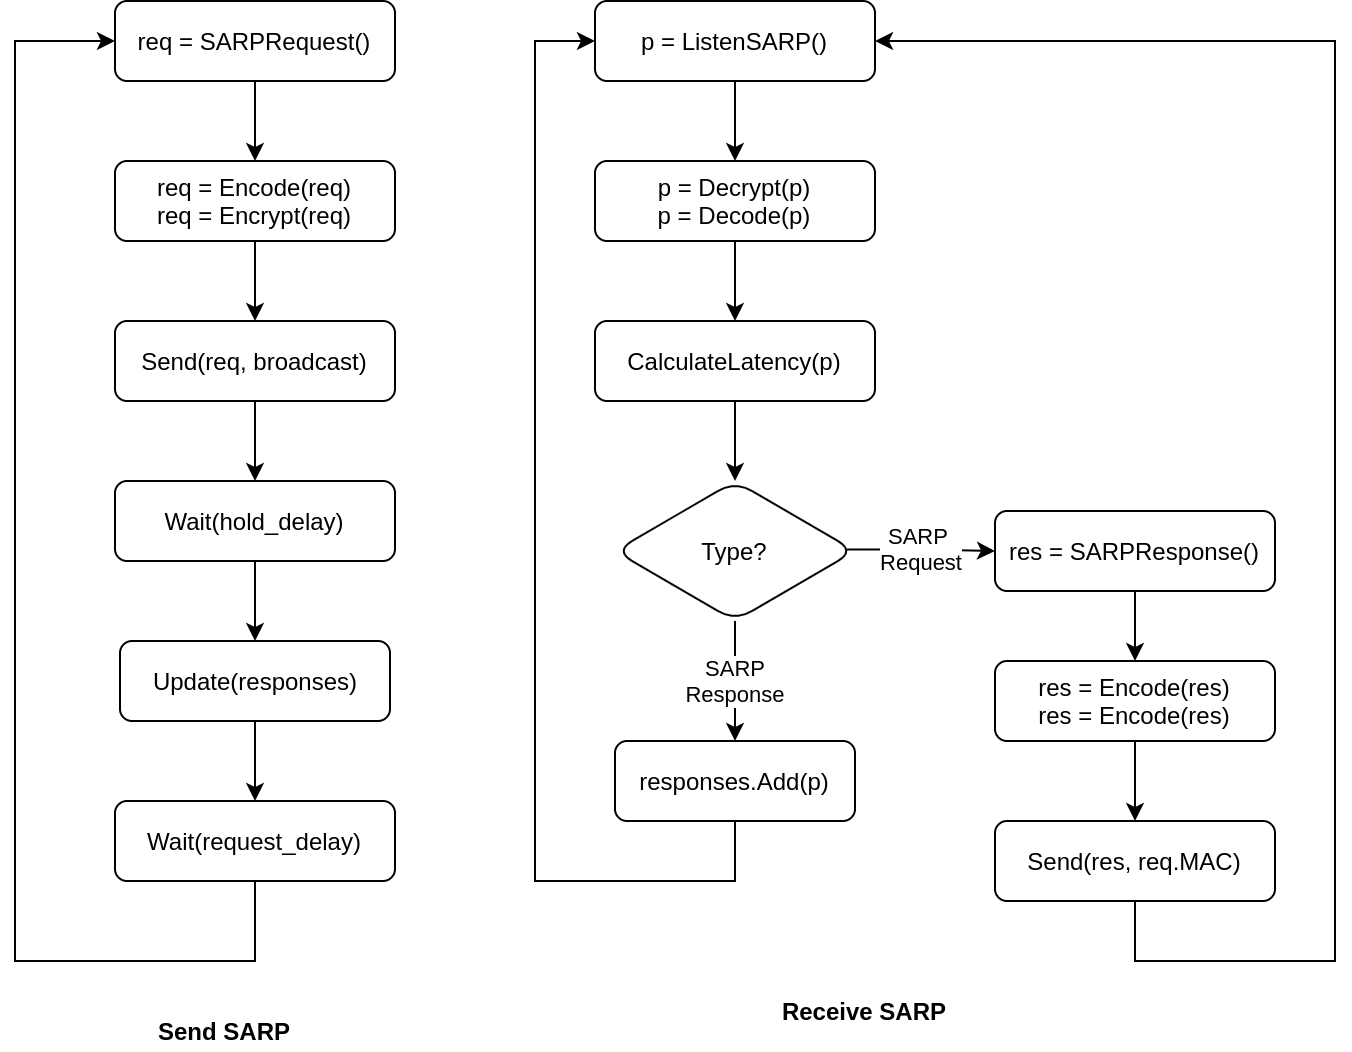

The diagram above was exported from draw.io. Its source (the exported page's mxGraphModel, read from the mxfile embedded in the PNG):
<mxGraphModel dx="900" dy="497" grid="1" gridSize="10" guides="1" tooltips="1" connect="1" arrows="1" fold="1" page="1" pageScale="1" pageWidth="827" pageHeight="1169" math="0" shadow="0">
  <root>
    <mxCell id="WIyWlLk6GJQsqaUBKTNV-0" />
    <mxCell id="WIyWlLk6GJQsqaUBKTNV-1" parent="WIyWlLk6GJQsqaUBKTNV-0" />
    <mxCell id="qnr6ULtv6pTNvyxFFUP7-2" value="" style="edgeStyle=orthogonalEdgeStyle;rounded=0;orthogonalLoop=1;jettySize=auto;html=1;" edge="1" parent="WIyWlLk6GJQsqaUBKTNV-1" source="WIyWlLk6GJQsqaUBKTNV-3" target="qnr6ULtv6pTNvyxFFUP7-1">
      <mxGeometry relative="1" as="geometry" />
    </mxCell>
    <mxCell id="WIyWlLk6GJQsqaUBKTNV-3" value="req = SARPRequest()" style="rounded=1;whiteSpace=wrap;html=1;fontSize=12;glass=0;strokeWidth=1;shadow=0;" parent="WIyWlLk6GJQsqaUBKTNV-1" vertex="1">
      <mxGeometry x="160" y="80" width="140" height="40" as="geometry" />
    </mxCell>
    <mxCell id="qnr6ULtv6pTNvyxFFUP7-4" value="" style="edgeStyle=orthogonalEdgeStyle;rounded=0;orthogonalLoop=1;jettySize=auto;html=1;" edge="1" parent="WIyWlLk6GJQsqaUBKTNV-1" source="qnr6ULtv6pTNvyxFFUP7-1">
      <mxGeometry relative="1" as="geometry">
        <mxPoint x="230" y="240" as="targetPoint" />
      </mxGeometry>
    </mxCell>
    <mxCell id="qnr6ULtv6pTNvyxFFUP7-1" value="req = Encode(req)&lt;br&gt;req = Encrypt(req)" style="whiteSpace=wrap;html=1;rounded=1;shadow=0;strokeWidth=1;glass=0;" vertex="1" parent="WIyWlLk6GJQsqaUBKTNV-1">
      <mxGeometry x="160" y="160" width="140" height="40" as="geometry" />
    </mxCell>
    <mxCell id="qnr6ULtv6pTNvyxFFUP7-8" value="" style="edgeStyle=orthogonalEdgeStyle;rounded=0;orthogonalLoop=1;jettySize=auto;html=1;" edge="1" parent="WIyWlLk6GJQsqaUBKTNV-1" source="qnr6ULtv6pTNvyxFFUP7-5" target="qnr6ULtv6pTNvyxFFUP7-7">
      <mxGeometry relative="1" as="geometry" />
    </mxCell>
    <mxCell id="qnr6ULtv6pTNvyxFFUP7-5" value="Send(req, broadcast)" style="whiteSpace=wrap;html=1;rounded=1;shadow=0;strokeWidth=1;glass=0;" vertex="1" parent="WIyWlLk6GJQsqaUBKTNV-1">
      <mxGeometry x="160" y="240" width="140" height="40" as="geometry" />
    </mxCell>
    <mxCell id="qnr6ULtv6pTNvyxFFUP7-10" value="" style="edgeStyle=orthogonalEdgeStyle;rounded=0;orthogonalLoop=1;jettySize=auto;html=1;" edge="1" parent="WIyWlLk6GJQsqaUBKTNV-1" source="qnr6ULtv6pTNvyxFFUP7-7" target="qnr6ULtv6pTNvyxFFUP7-9">
      <mxGeometry relative="1" as="geometry" />
    </mxCell>
    <mxCell id="qnr6ULtv6pTNvyxFFUP7-7" value="Wait(hold_delay)" style="whiteSpace=wrap;html=1;rounded=1;shadow=0;strokeWidth=1;glass=0;" vertex="1" parent="WIyWlLk6GJQsqaUBKTNV-1">
      <mxGeometry x="160" y="320" width="140" height="40" as="geometry" />
    </mxCell>
    <mxCell id="qnr6ULtv6pTNvyxFFUP7-12" value="" style="edgeStyle=orthogonalEdgeStyle;rounded=0;orthogonalLoop=1;jettySize=auto;html=1;" edge="1" parent="WIyWlLk6GJQsqaUBKTNV-1" source="qnr6ULtv6pTNvyxFFUP7-9" target="qnr6ULtv6pTNvyxFFUP7-11">
      <mxGeometry relative="1" as="geometry" />
    </mxCell>
    <mxCell id="qnr6ULtv6pTNvyxFFUP7-9" value="Update(responses)" style="whiteSpace=wrap;html=1;rounded=1;shadow=0;strokeWidth=1;glass=0;" vertex="1" parent="WIyWlLk6GJQsqaUBKTNV-1">
      <mxGeometry x="162.5" y="400" width="135" height="40" as="geometry" />
    </mxCell>
    <mxCell id="qnr6ULtv6pTNvyxFFUP7-30" style="edgeStyle=orthogonalEdgeStyle;rounded=0;orthogonalLoop=1;jettySize=auto;html=1;entryX=0;entryY=0.5;entryDx=0;entryDy=0;" edge="1" parent="WIyWlLk6GJQsqaUBKTNV-1" source="qnr6ULtv6pTNvyxFFUP7-11" target="WIyWlLk6GJQsqaUBKTNV-3">
      <mxGeometry relative="1" as="geometry">
        <Array as="points">
          <mxPoint x="230" y="560" />
          <mxPoint x="110" y="560" />
          <mxPoint x="110" y="100" />
        </Array>
      </mxGeometry>
    </mxCell>
    <mxCell id="qnr6ULtv6pTNvyxFFUP7-11" value="Wait(request_delay)" style="whiteSpace=wrap;html=1;rounded=1;shadow=0;strokeWidth=1;glass=0;" vertex="1" parent="WIyWlLk6GJQsqaUBKTNV-1">
      <mxGeometry x="160" y="480" width="140" height="40" as="geometry" />
    </mxCell>
    <mxCell id="qnr6ULtv6pTNvyxFFUP7-16" value="" style="edgeStyle=orthogonalEdgeStyle;rounded=0;orthogonalLoop=1;jettySize=auto;html=1;" edge="1" parent="WIyWlLk6GJQsqaUBKTNV-1" source="qnr6ULtv6pTNvyxFFUP7-14" target="qnr6ULtv6pTNvyxFFUP7-15">
      <mxGeometry relative="1" as="geometry" />
    </mxCell>
    <mxCell id="qnr6ULtv6pTNvyxFFUP7-14" value="p = ListenSARP()" style="rounded=1;whiteSpace=wrap;html=1;" vertex="1" parent="WIyWlLk6GJQsqaUBKTNV-1">
      <mxGeometry x="400" y="80" width="140" height="40" as="geometry" />
    </mxCell>
    <mxCell id="qnr6ULtv6pTNvyxFFUP7-18" value="" style="edgeStyle=orthogonalEdgeStyle;rounded=0;orthogonalLoop=1;jettySize=auto;html=1;" edge="1" parent="WIyWlLk6GJQsqaUBKTNV-1" source="qnr6ULtv6pTNvyxFFUP7-15" target="qnr6ULtv6pTNvyxFFUP7-17">
      <mxGeometry relative="1" as="geometry" />
    </mxCell>
    <mxCell id="qnr6ULtv6pTNvyxFFUP7-15" value="p = Decrypt(p)&lt;br&gt;p = Decode(p)" style="whiteSpace=wrap;html=1;rounded=1;" vertex="1" parent="WIyWlLk6GJQsqaUBKTNV-1">
      <mxGeometry x="400" y="160" width="140" height="40" as="geometry" />
    </mxCell>
    <mxCell id="qnr6ULtv6pTNvyxFFUP7-20" value="" style="edgeStyle=orthogonalEdgeStyle;rounded=0;orthogonalLoop=1;jettySize=auto;html=1;" edge="1" parent="WIyWlLk6GJQsqaUBKTNV-1" source="qnr6ULtv6pTNvyxFFUP7-17" target="qnr6ULtv6pTNvyxFFUP7-19">
      <mxGeometry relative="1" as="geometry" />
    </mxCell>
    <mxCell id="qnr6ULtv6pTNvyxFFUP7-17" value="CalculateLatency(p)" style="whiteSpace=wrap;html=1;rounded=1;" vertex="1" parent="WIyWlLk6GJQsqaUBKTNV-1">
      <mxGeometry x="400" y="240" width="140" height="40" as="geometry" />
    </mxCell>
    <mxCell id="qnr6ULtv6pTNvyxFFUP7-22" value="SARP &lt;br&gt;Request" style="edgeStyle=orthogonalEdgeStyle;rounded=0;orthogonalLoop=1;jettySize=auto;html=1;exitX=0.967;exitY=0.49;exitDx=0;exitDy=0;exitPerimeter=0;" edge="1" parent="WIyWlLk6GJQsqaUBKTNV-1" source="qnr6ULtv6pTNvyxFFUP7-19" target="qnr6ULtv6pTNvyxFFUP7-21">
      <mxGeometry relative="1" as="geometry" />
    </mxCell>
    <mxCell id="qnr6ULtv6pTNvyxFFUP7-29" value="SARP&lt;br&gt;Response" style="edgeStyle=orthogonalEdgeStyle;rounded=0;orthogonalLoop=1;jettySize=auto;html=1;" edge="1" parent="WIyWlLk6GJQsqaUBKTNV-1" source="qnr6ULtv6pTNvyxFFUP7-19" target="qnr6ULtv6pTNvyxFFUP7-28">
      <mxGeometry relative="1" as="geometry" />
    </mxCell>
    <mxCell id="qnr6ULtv6pTNvyxFFUP7-19" value="Type?" style="rhombus;whiteSpace=wrap;html=1;rounded=1;" vertex="1" parent="WIyWlLk6GJQsqaUBKTNV-1">
      <mxGeometry x="410" y="320" width="120" height="70" as="geometry" />
    </mxCell>
    <mxCell id="qnr6ULtv6pTNvyxFFUP7-24" value="" style="edgeStyle=orthogonalEdgeStyle;rounded=0;orthogonalLoop=1;jettySize=auto;html=1;" edge="1" parent="WIyWlLk6GJQsqaUBKTNV-1" source="qnr6ULtv6pTNvyxFFUP7-21" target="qnr6ULtv6pTNvyxFFUP7-23">
      <mxGeometry relative="1" as="geometry" />
    </mxCell>
    <mxCell id="qnr6ULtv6pTNvyxFFUP7-21" value="res = SARPResponse()" style="whiteSpace=wrap;html=1;rounded=1;" vertex="1" parent="WIyWlLk6GJQsqaUBKTNV-1">
      <mxGeometry x="600" y="335" width="140" height="40" as="geometry" />
    </mxCell>
    <mxCell id="qnr6ULtv6pTNvyxFFUP7-27" value="" style="edgeStyle=orthogonalEdgeStyle;rounded=0;orthogonalLoop=1;jettySize=auto;html=1;" edge="1" parent="WIyWlLk6GJQsqaUBKTNV-1" source="qnr6ULtv6pTNvyxFFUP7-23" target="qnr6ULtv6pTNvyxFFUP7-26">
      <mxGeometry relative="1" as="geometry" />
    </mxCell>
    <mxCell id="qnr6ULtv6pTNvyxFFUP7-23" value="res = Encode(res)&lt;br&gt;res = Encode(res)" style="whiteSpace=wrap;html=1;rounded=1;" vertex="1" parent="WIyWlLk6GJQsqaUBKTNV-1">
      <mxGeometry x="600" y="410" width="140" height="40" as="geometry" />
    </mxCell>
    <mxCell id="qnr6ULtv6pTNvyxFFUP7-35" style="edgeStyle=orthogonalEdgeStyle;rounded=0;orthogonalLoop=1;jettySize=auto;html=1;entryX=1;entryY=0.5;entryDx=0;entryDy=0;" edge="1" parent="WIyWlLk6GJQsqaUBKTNV-1" source="qnr6ULtv6pTNvyxFFUP7-26" target="qnr6ULtv6pTNvyxFFUP7-14">
      <mxGeometry relative="1" as="geometry">
        <Array as="points">
          <mxPoint x="670" y="560" />
          <mxPoint x="770" y="560" />
          <mxPoint x="770" y="100" />
        </Array>
      </mxGeometry>
    </mxCell>
    <mxCell id="qnr6ULtv6pTNvyxFFUP7-26" value="Send(res, req.MAC)" style="whiteSpace=wrap;html=1;rounded=1;" vertex="1" parent="WIyWlLk6GJQsqaUBKTNV-1">
      <mxGeometry x="600" y="490" width="140" height="40" as="geometry" />
    </mxCell>
    <mxCell id="qnr6ULtv6pTNvyxFFUP7-31" style="edgeStyle=orthogonalEdgeStyle;rounded=0;orthogonalLoop=1;jettySize=auto;html=1;entryX=0;entryY=0.5;entryDx=0;entryDy=0;" edge="1" parent="WIyWlLk6GJQsqaUBKTNV-1" source="qnr6ULtv6pTNvyxFFUP7-28" target="qnr6ULtv6pTNvyxFFUP7-14">
      <mxGeometry relative="1" as="geometry">
        <Array as="points">
          <mxPoint x="470" y="520" />
          <mxPoint x="370" y="520" />
          <mxPoint x="370" y="100" />
        </Array>
      </mxGeometry>
    </mxCell>
    <mxCell id="qnr6ULtv6pTNvyxFFUP7-28" value="responses.Add(p)" style="whiteSpace=wrap;html=1;rounded=1;" vertex="1" parent="WIyWlLk6GJQsqaUBKTNV-1">
      <mxGeometry x="410" y="450" width="120" height="40" as="geometry" />
    </mxCell>
    <mxCell id="qnr6ULtv6pTNvyxFFUP7-32" value="&lt;b&gt;Send SARP&lt;/b&gt;" style="text;html=1;strokeColor=none;fillColor=none;align=center;verticalAlign=middle;whiteSpace=wrap;rounded=0;" vertex="1" parent="WIyWlLk6GJQsqaUBKTNV-1">
      <mxGeometry x="170" y="585" width="90" height="20" as="geometry" />
    </mxCell>
    <mxCell id="qnr6ULtv6pTNvyxFFUP7-33" value="&lt;b&gt;Receive SARP&lt;/b&gt;" style="text;html=1;strokeColor=none;fillColor=none;align=center;verticalAlign=middle;whiteSpace=wrap;rounded=0;" vertex="1" parent="WIyWlLk6GJQsqaUBKTNV-1">
      <mxGeometry x="490" y="575" width="90" height="20" as="geometry" />
    </mxCell>
  </root>
</mxGraphModel>